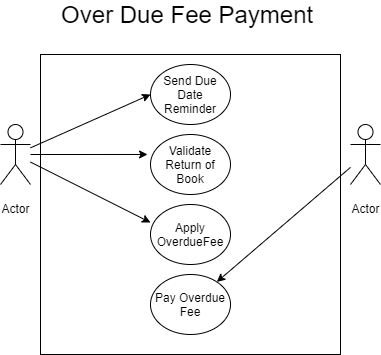

The diagram above was exported from draw.io. Its source (the exported page's mxGraphModel, read from the mxfile embedded in the PNG):
<mxGraphModel dx="1422" dy="762" grid="1" gridSize="10" guides="1" tooltips="1" connect="1" arrows="1" fold="1" page="1" pageScale="1" pageWidth="827" pageHeight="1169" math="0" shadow="0">
  <root>
    <mxCell id="0" />
    <mxCell id="1" parent="0" />
    <mxCell id="Gv1b64uUAS8lTX4Y9n77-1" value="&lt;font style=&quot;font-size: 24px&quot;&gt;Over Due Fee Payment&amp;nbsp;&lt;/font&gt;" style="text;html=1;align=center;verticalAlign=middle;resizable=0;points=[];autosize=1;strokeColor=none;fillColor=none;" parent="1" vertex="1">
      <mxGeometry x="245" y="40" width="270" height="20" as="geometry" />
    </mxCell>
    <mxCell id="Gv1b64uUAS8lTX4Y9n77-2" value="&lt;font style=&quot;font-size: 12px&quot;&gt;Actor&lt;/font&gt;" style="shape=umlActor;verticalLabelPosition=bottom;verticalAlign=top;html=1;outlineConnect=0;fontSize=24;" parent="1" vertex="1">
      <mxGeometry x="190" y="160" width="30" height="60" as="geometry" />
    </mxCell>
    <mxCell id="Gv1b64uUAS8lTX4Y9n77-3" value="&lt;font style=&quot;font-size: 12px&quot;&gt;Actor&lt;/font&gt;" style="shape=umlActor;verticalLabelPosition=bottom;verticalAlign=top;html=1;outlineConnect=0;fontSize=24;" parent="1" vertex="1">
      <mxGeometry x="540" y="160" width="30" height="60" as="geometry" />
    </mxCell>
    <mxCell id="Gv1b64uUAS8lTX4Y9n77-6" value="" style="rounded=0;whiteSpace=wrap;html=1;fontSize=12;" parent="1" vertex="1">
      <mxGeometry x="230" y="90" width="300" height="300" as="geometry" />
    </mxCell>
    <mxCell id="Gv1b64uUAS8lTX4Y9n77-7" value="Send Due Date Reminder" style="ellipse;whiteSpace=wrap;html=1;fontSize=12;" parent="1" vertex="1">
      <mxGeometry x="340" y="100" width="80" height="60" as="geometry" />
    </mxCell>
    <mxCell id="Gv1b64uUAS8lTX4Y9n77-8" value="Validate Return of Book" style="ellipse;whiteSpace=wrap;html=1;fontSize=12;" parent="1" vertex="1">
      <mxGeometry x="340" y="170" width="80" height="60" as="geometry" />
    </mxCell>
    <mxCell id="Gv1b64uUAS8lTX4Y9n77-9" value="Apply OverdueFee" style="ellipse;whiteSpace=wrap;html=1;fontSize=12;" parent="1" vertex="1">
      <mxGeometry x="340" y="240" width="80" height="60" as="geometry" />
    </mxCell>
    <mxCell id="Gv1b64uUAS8lTX4Y9n77-10" value="Pay Overdue Fee" style="ellipse;whiteSpace=wrap;html=1;fontSize=12;" parent="1" vertex="1">
      <mxGeometry x="340" y="310" width="80" height="60" as="geometry" />
    </mxCell>
    <mxCell id="Gv1b64uUAS8lTX4Y9n77-13" value="" style="endArrow=classic;html=1;rounded=0;fontSize=12;entryX=0;entryY=0.5;entryDx=0;entryDy=0;" parent="1" source="Gv1b64uUAS8lTX4Y9n77-2" target="Gv1b64uUAS8lTX4Y9n77-7" edge="1">
      <mxGeometry width="50" height="50" relative="1" as="geometry">
        <mxPoint x="90" y="490" as="sourcePoint" />
        <mxPoint x="140" y="440" as="targetPoint" />
      </mxGeometry>
    </mxCell>
    <mxCell id="Gv1b64uUAS8lTX4Y9n77-16" value="" style="endArrow=classic;html=1;rounded=0;fontSize=12;" parent="1" source="Gv1b64uUAS8lTX4Y9n77-3" target="Gv1b64uUAS8lTX4Y9n77-10" edge="1">
      <mxGeometry width="50" height="50" relative="1" as="geometry">
        <mxPoint x="390" y="390" as="sourcePoint" />
        <mxPoint x="440" y="340" as="targetPoint" />
      </mxGeometry>
    </mxCell>
    <mxCell id="Gv1b64uUAS8lTX4Y9n77-17" value="" style="endArrow=classic;html=1;rounded=0;fontSize=12;entryX=-0.037;entryY=0.333;entryDx=0;entryDy=0;entryPerimeter=0;" parent="1" source="Gv1b64uUAS8lTX4Y9n77-2" target="Gv1b64uUAS8lTX4Y9n77-8" edge="1">
      <mxGeometry width="50" height="50" relative="1" as="geometry">
        <mxPoint x="210" y="520" as="sourcePoint" />
        <mxPoint x="260" y="470" as="targetPoint" />
      </mxGeometry>
    </mxCell>
    <mxCell id="Gv1b64uUAS8lTX4Y9n77-18" value="" style="endArrow=classic;html=1;rounded=0;fontSize=12;entryX=0;entryY=0.3;entryDx=0;entryDy=0;entryPerimeter=0;" parent="1" source="Gv1b64uUAS8lTX4Y9n77-2" target="Gv1b64uUAS8lTX4Y9n77-9" edge="1">
      <mxGeometry width="50" height="50" relative="1" as="geometry">
        <mxPoint x="380" y="500" as="sourcePoint" />
        <mxPoint x="430" y="450" as="targetPoint" />
      </mxGeometry>
    </mxCell>
  </root>
</mxGraphModel>